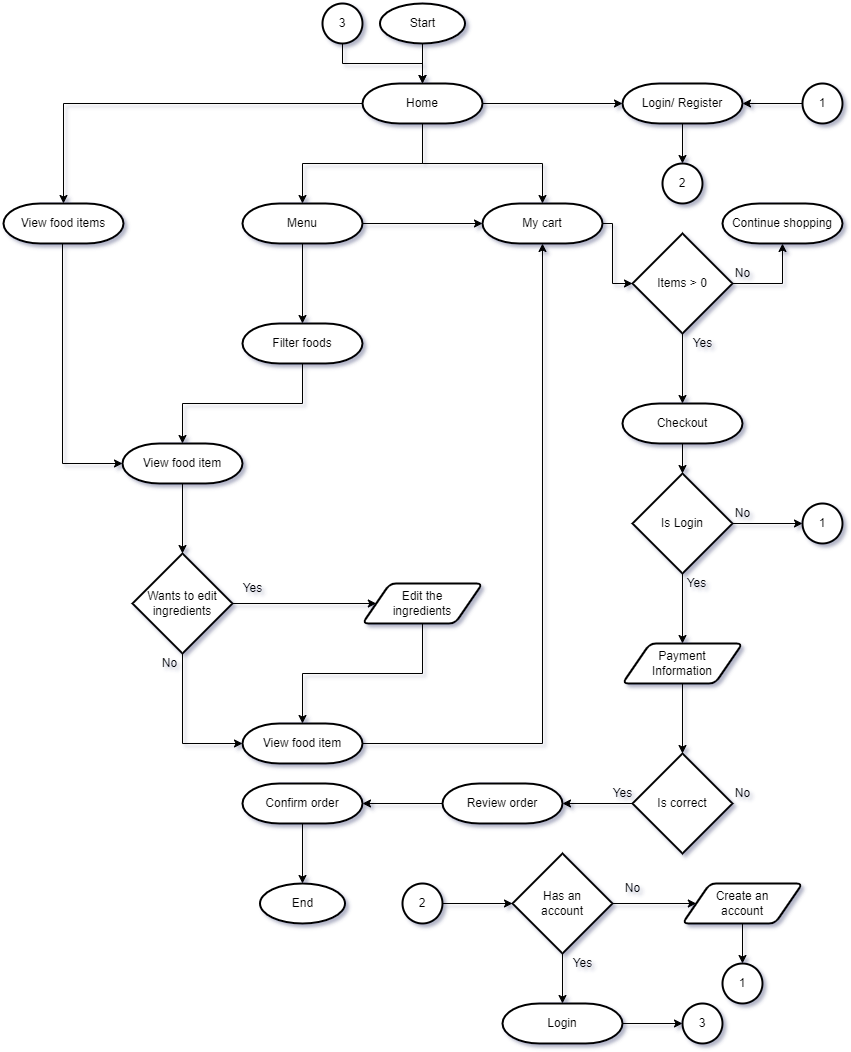

The diagram above was exported from draw.io. Its source (the exported page's mxGraphModel, read from the mxfile embedded in the PNG):
<mxGraphModel dx="1422" dy="857" grid="1" gridSize="10" guides="1" tooltips="1" connect="1" arrows="1" fold="1" page="1" pageScale="1" pageWidth="850" pageHeight="1100" math="0" shadow="0">
  <root>
    <mxCell id="0" />
    <mxCell id="1" parent="0" />
    <mxCell id="1KLBCDEz42hQfMSswVzJ-5" style="edgeStyle=orthogonalEdgeStyle;rounded=0;orthogonalLoop=1;jettySize=auto;html=1;" parent="1" source="1KLBCDEz42hQfMSswVzJ-3" target="1KLBCDEz42hQfMSswVzJ-4" edge="1">
      <mxGeometry relative="1" as="geometry" />
    </mxCell>
    <mxCell id="1KLBCDEz42hQfMSswVzJ-8" style="edgeStyle=orthogonalEdgeStyle;rounded=0;orthogonalLoop=1;jettySize=auto;html=1;" parent="1" source="1KLBCDEz42hQfMSswVzJ-3" target="1KLBCDEz42hQfMSswVzJ-6" edge="1">
      <mxGeometry relative="1" as="geometry" />
    </mxCell>
    <mxCell id="1KLBCDEz42hQfMSswVzJ-29" style="edgeStyle=orthogonalEdgeStyle;rounded=0;orthogonalLoop=1;jettySize=auto;html=1;" parent="1" source="1KLBCDEz42hQfMSswVzJ-3" target="1KLBCDEz42hQfMSswVzJ-26" edge="1">
      <mxGeometry relative="1" as="geometry" />
    </mxCell>
    <mxCell id="1KLBCDEz42hQfMSswVzJ-40" style="edgeStyle=orthogonalEdgeStyle;rounded=0;orthogonalLoop=1;jettySize=auto;html=1;" parent="1" source="1KLBCDEz42hQfMSswVzJ-3" target="1KLBCDEz42hQfMSswVzJ-39" edge="1">
      <mxGeometry relative="1" as="geometry" />
    </mxCell>
    <mxCell id="1KLBCDEz42hQfMSswVzJ-3" value="Home" style="strokeWidth=2;html=1;shape=mxgraph.flowchart.terminator;whiteSpace=wrap;" parent="1" vertex="1">
      <mxGeometry x="360" y="120" width="120" height="40" as="geometry" />
    </mxCell>
    <mxCell id="1KLBCDEz42hQfMSswVzJ-13" style="edgeStyle=orthogonalEdgeStyle;rounded=0;orthogonalLoop=1;jettySize=auto;html=1;" parent="1" source="1KLBCDEz42hQfMSswVzJ-4" target="1KLBCDEz42hQfMSswVzJ-10" edge="1">
      <mxGeometry relative="1" as="geometry">
        <Array as="points">
          <mxPoint x="60" y="500" />
        </Array>
      </mxGeometry>
    </mxCell>
    <mxCell id="1KLBCDEz42hQfMSswVzJ-4" value="View food items" style="strokeWidth=2;html=1;shape=mxgraph.flowchart.terminator;whiteSpace=wrap;" parent="1" vertex="1">
      <mxGeometry x="1" y="240" width="120" height="40" as="geometry" />
    </mxCell>
    <mxCell id="1KLBCDEz42hQfMSswVzJ-9" style="edgeStyle=orthogonalEdgeStyle;rounded=0;orthogonalLoop=1;jettySize=auto;html=1;" parent="1" source="1KLBCDEz42hQfMSswVzJ-6" target="1KLBCDEz42hQfMSswVzJ-7" edge="1">
      <mxGeometry relative="1" as="geometry" />
    </mxCell>
    <mxCell id="1KLBCDEz42hQfMSswVzJ-28" style="edgeStyle=orthogonalEdgeStyle;rounded=0;orthogonalLoop=1;jettySize=auto;html=1;" parent="1" source="1KLBCDEz42hQfMSswVzJ-6" target="1KLBCDEz42hQfMSswVzJ-26" edge="1">
      <mxGeometry relative="1" as="geometry" />
    </mxCell>
    <mxCell id="1KLBCDEz42hQfMSswVzJ-6" value="Menu" style="strokeWidth=2;html=1;shape=mxgraph.flowchart.terminator;whiteSpace=wrap;" parent="1" vertex="1">
      <mxGeometry x="240" y="240" width="120" height="40" as="geometry" />
    </mxCell>
    <mxCell id="1KLBCDEz42hQfMSswVzJ-14" style="edgeStyle=orthogonalEdgeStyle;rounded=0;orthogonalLoop=1;jettySize=auto;html=1;" parent="1" source="1KLBCDEz42hQfMSswVzJ-7" target="1KLBCDEz42hQfMSswVzJ-10" edge="1">
      <mxGeometry relative="1" as="geometry" />
    </mxCell>
    <mxCell id="1KLBCDEz42hQfMSswVzJ-7" value="Filter foods" style="strokeWidth=2;html=1;shape=mxgraph.flowchart.terminator;whiteSpace=wrap;" parent="1" vertex="1">
      <mxGeometry x="240" y="360" width="120" height="40" as="geometry" />
    </mxCell>
    <mxCell id="1KLBCDEz42hQfMSswVzJ-19" style="edgeStyle=orthogonalEdgeStyle;rounded=0;orthogonalLoop=1;jettySize=auto;html=1;" parent="1" source="1KLBCDEz42hQfMSswVzJ-10" target="1KLBCDEz42hQfMSswVzJ-15" edge="1">
      <mxGeometry relative="1" as="geometry" />
    </mxCell>
    <mxCell id="1KLBCDEz42hQfMSswVzJ-10" value="View food item" style="strokeWidth=2;html=1;shape=mxgraph.flowchart.terminator;whiteSpace=wrap;" parent="1" vertex="1">
      <mxGeometry x="120" y="480" width="120" height="40" as="geometry" />
    </mxCell>
    <mxCell id="1KLBCDEz42hQfMSswVzJ-17" style="edgeStyle=orthogonalEdgeStyle;rounded=0;orthogonalLoop=1;jettySize=auto;html=1;" parent="1" source="1KLBCDEz42hQfMSswVzJ-15" target="1KLBCDEz42hQfMSswVzJ-16" edge="1">
      <mxGeometry relative="1" as="geometry">
        <Array as="points">
          <mxPoint x="180" y="780" />
        </Array>
      </mxGeometry>
    </mxCell>
    <mxCell id="1KLBCDEz42hQfMSswVzJ-67" style="edgeStyle=orthogonalEdgeStyle;rounded=0;orthogonalLoop=1;jettySize=auto;html=1;" parent="1" source="1KLBCDEz42hQfMSswVzJ-15" target="1KLBCDEz42hQfMSswVzJ-63" edge="1">
      <mxGeometry relative="1" as="geometry" />
    </mxCell>
    <mxCell id="1KLBCDEz42hQfMSswVzJ-15" value="Wants to edit ingredients" style="strokeWidth=2;html=1;shape=mxgraph.flowchart.decision;whiteSpace=wrap;" parent="1" vertex="1">
      <mxGeometry x="130" y="590" width="100" height="100" as="geometry" />
    </mxCell>
    <mxCell id="1KLBCDEz42hQfMSswVzJ-27" style="edgeStyle=orthogonalEdgeStyle;rounded=0;orthogonalLoop=1;jettySize=auto;html=1;" parent="1" source="1KLBCDEz42hQfMSswVzJ-16" target="1KLBCDEz42hQfMSswVzJ-26" edge="1">
      <mxGeometry relative="1" as="geometry" />
    </mxCell>
    <mxCell id="1KLBCDEz42hQfMSswVzJ-16" value="View food item" style="strokeWidth=2;html=1;shape=mxgraph.flowchart.terminator;whiteSpace=wrap;" parent="1" vertex="1">
      <mxGeometry x="240" y="760" width="120" height="40" as="geometry" />
    </mxCell>
    <mxCell id="1KLBCDEz42hQfMSswVzJ-18" value="No" style="text;html=1;align=center;verticalAlign=middle;resizable=0;points=[];autosize=1;strokeColor=none;fillColor=none;" parent="1" vertex="1">
      <mxGeometry x="147" y="685" width="40" height="30" as="geometry" />
    </mxCell>
    <mxCell id="1KLBCDEz42hQfMSswVzJ-22" value="Yes" style="text;html=1;align=center;verticalAlign=middle;resizable=0;points=[];autosize=1;strokeColor=none;fillColor=none;" parent="1" vertex="1">
      <mxGeometry x="230" y="610" width="40" height="30" as="geometry" />
    </mxCell>
    <mxCell id="1KLBCDEz42hQfMSswVzJ-31" style="edgeStyle=orthogonalEdgeStyle;rounded=0;orthogonalLoop=1;jettySize=auto;html=1;" parent="1" source="1KLBCDEz42hQfMSswVzJ-26" target="1KLBCDEz42hQfMSswVzJ-30" edge="1">
      <mxGeometry relative="1" as="geometry">
        <Array as="points">
          <mxPoint x="610" y="260" />
          <mxPoint x="610" y="320" />
        </Array>
      </mxGeometry>
    </mxCell>
    <mxCell id="1KLBCDEz42hQfMSswVzJ-26" value="My cart" style="strokeWidth=2;html=1;shape=mxgraph.flowchart.terminator;whiteSpace=wrap;" parent="1" vertex="1">
      <mxGeometry x="480" y="240" width="120" height="40" as="geometry" />
    </mxCell>
    <mxCell id="1KLBCDEz42hQfMSswVzJ-33" style="edgeStyle=orthogonalEdgeStyle;rounded=0;orthogonalLoop=1;jettySize=auto;html=1;" parent="1" source="1KLBCDEz42hQfMSswVzJ-30" target="1KLBCDEz42hQfMSswVzJ-32" edge="1">
      <mxGeometry relative="1" as="geometry">
        <Array as="points">
          <mxPoint x="780" y="320" />
        </Array>
      </mxGeometry>
    </mxCell>
    <mxCell id="1KLBCDEz42hQfMSswVzJ-36" style="edgeStyle=orthogonalEdgeStyle;rounded=0;orthogonalLoop=1;jettySize=auto;html=1;" parent="1" source="1KLBCDEz42hQfMSswVzJ-30" target="1KLBCDEz42hQfMSswVzJ-35" edge="1">
      <mxGeometry relative="1" as="geometry" />
    </mxCell>
    <mxCell id="1KLBCDEz42hQfMSswVzJ-30" value="Items &amp;gt; 0" style="strokeWidth=2;html=1;shape=mxgraph.flowchart.decision;whiteSpace=wrap;" parent="1" vertex="1">
      <mxGeometry x="630" y="270" width="100" height="100" as="geometry" />
    </mxCell>
    <mxCell id="1KLBCDEz42hQfMSswVzJ-32" value="Continue shopping" style="strokeWidth=2;html=1;shape=mxgraph.flowchart.terminator;whiteSpace=wrap;" parent="1" vertex="1">
      <mxGeometry x="720" y="240" width="120" height="40" as="geometry" />
    </mxCell>
    <mxCell id="1KLBCDEz42hQfMSswVzJ-34" value="No" style="text;html=1;align=center;verticalAlign=middle;resizable=0;points=[];autosize=1;strokeColor=none;fillColor=none;" parent="1" vertex="1">
      <mxGeometry x="720" y="295" width="40" height="30" as="geometry" />
    </mxCell>
    <mxCell id="1KLBCDEz42hQfMSswVzJ-43" style="edgeStyle=orthogonalEdgeStyle;rounded=0;orthogonalLoop=1;jettySize=auto;html=1;" parent="1" source="1KLBCDEz42hQfMSswVzJ-35" target="1KLBCDEz42hQfMSswVzJ-38" edge="1">
      <mxGeometry relative="1" as="geometry" />
    </mxCell>
    <mxCell id="1KLBCDEz42hQfMSswVzJ-35" value="Checkout" style="strokeWidth=2;html=1;shape=mxgraph.flowchart.terminator;whiteSpace=wrap;" parent="1" vertex="1">
      <mxGeometry x="620" y="440" width="120" height="40" as="geometry" />
    </mxCell>
    <mxCell id="1KLBCDEz42hQfMSswVzJ-37" value="Yes" style="text;html=1;align=center;verticalAlign=middle;resizable=0;points=[];autosize=1;strokeColor=none;fillColor=none;" parent="1" vertex="1">
      <mxGeometry x="680" y="365" width="40" height="30" as="geometry" />
    </mxCell>
    <mxCell id="1KLBCDEz42hQfMSswVzJ-45" style="edgeStyle=orthogonalEdgeStyle;rounded=0;orthogonalLoop=1;jettySize=auto;html=1;" parent="1" source="1KLBCDEz42hQfMSswVzJ-38" target="1KLBCDEz42hQfMSswVzJ-44" edge="1">
      <mxGeometry relative="1" as="geometry" />
    </mxCell>
    <mxCell id="1KLBCDEz42hQfMSswVzJ-65" style="edgeStyle=orthogonalEdgeStyle;rounded=0;orthogonalLoop=1;jettySize=auto;html=1;" parent="1" source="1KLBCDEz42hQfMSswVzJ-38" target="1KLBCDEz42hQfMSswVzJ-64" edge="1">
      <mxGeometry relative="1" as="geometry" />
    </mxCell>
    <mxCell id="1KLBCDEz42hQfMSswVzJ-38" value="Is Login" style="strokeWidth=2;html=1;shape=mxgraph.flowchart.decision;whiteSpace=wrap;" parent="1" vertex="1">
      <mxGeometry x="630" y="510" width="100" height="100" as="geometry" />
    </mxCell>
    <mxCell id="1KLBCDEz42hQfMSswVzJ-74" style="edgeStyle=orthogonalEdgeStyle;rounded=0;orthogonalLoop=1;jettySize=auto;html=1;" parent="1" source="1KLBCDEz42hQfMSswVzJ-39" target="1KLBCDEz42hQfMSswVzJ-73" edge="1">
      <mxGeometry relative="1" as="geometry" />
    </mxCell>
    <mxCell id="1KLBCDEz42hQfMSswVzJ-39" value="Login/ Register" style="strokeWidth=2;html=1;shape=mxgraph.flowchart.terminator;whiteSpace=wrap;" parent="1" vertex="1">
      <mxGeometry x="620" y="120" width="120" height="40" as="geometry" />
    </mxCell>
    <mxCell id="1KLBCDEz42hQfMSswVzJ-42" style="edgeStyle=orthogonalEdgeStyle;rounded=0;orthogonalLoop=1;jettySize=auto;html=1;" parent="1" source="1KLBCDEz42hQfMSswVzJ-41" target="1KLBCDEz42hQfMSswVzJ-39" edge="1">
      <mxGeometry relative="1" as="geometry" />
    </mxCell>
    <mxCell id="1KLBCDEz42hQfMSswVzJ-41" value="1" style="strokeWidth=2;html=1;shape=mxgraph.flowchart.start_2;whiteSpace=wrap;" parent="1" vertex="1">
      <mxGeometry x="800" y="120" width="40" height="40" as="geometry" />
    </mxCell>
    <mxCell id="1KLBCDEz42hQfMSswVzJ-44" value="1" style="strokeWidth=2;html=1;shape=mxgraph.flowchart.start_2;whiteSpace=wrap;" parent="1" vertex="1">
      <mxGeometry x="800" y="540" width="40" height="40" as="geometry" />
    </mxCell>
    <mxCell id="1KLBCDEz42hQfMSswVzJ-46" value="No" style="text;html=1;align=center;verticalAlign=middle;resizable=0;points=[];autosize=1;strokeColor=none;fillColor=none;" parent="1" vertex="1">
      <mxGeometry x="720" y="535" width="40" height="30" as="geometry" />
    </mxCell>
    <mxCell id="1KLBCDEz42hQfMSswVzJ-51" value="Yes" style="text;html=1;align=center;verticalAlign=middle;resizable=0;points=[];autosize=1;strokeColor=none;fillColor=none;" parent="1" vertex="1">
      <mxGeometry x="674" y="605" width="40" height="30" as="geometry" />
    </mxCell>
    <mxCell id="1KLBCDEz42hQfMSswVzJ-58" style="edgeStyle=orthogonalEdgeStyle;rounded=0;orthogonalLoop=1;jettySize=auto;html=1;" parent="1" source="1KLBCDEz42hQfMSswVzJ-52" target="1KLBCDEz42hQfMSswVzJ-57" edge="1">
      <mxGeometry relative="1" as="geometry" />
    </mxCell>
    <mxCell id="1KLBCDEz42hQfMSswVzJ-52" value="Is correct" style="strokeWidth=2;html=1;shape=mxgraph.flowchart.decision;whiteSpace=wrap;" parent="1" vertex="1">
      <mxGeometry x="630" y="790" width="100" height="100" as="geometry" />
    </mxCell>
    <mxCell id="1KLBCDEz42hQfMSswVzJ-56" value="No" style="text;html=1;align=center;verticalAlign=middle;resizable=0;points=[];autosize=1;strokeColor=none;fillColor=none;" parent="1" vertex="1">
      <mxGeometry x="720" y="815" width="40" height="30" as="geometry" />
    </mxCell>
    <mxCell id="1KLBCDEz42hQfMSswVzJ-61" style="edgeStyle=orthogonalEdgeStyle;rounded=0;orthogonalLoop=1;jettySize=auto;html=1;" parent="1" source="1KLBCDEz42hQfMSswVzJ-57" target="1KLBCDEz42hQfMSswVzJ-60" edge="1">
      <mxGeometry relative="1" as="geometry" />
    </mxCell>
    <mxCell id="1KLBCDEz42hQfMSswVzJ-57" value="Review order" style="strokeWidth=2;html=1;shape=mxgraph.flowchart.terminator;whiteSpace=wrap;" parent="1" vertex="1">
      <mxGeometry x="440" y="820" width="120" height="40" as="geometry" />
    </mxCell>
    <mxCell id="1KLBCDEz42hQfMSswVzJ-59" value="Yes" style="text;html=1;align=center;verticalAlign=middle;resizable=0;points=[];autosize=1;strokeColor=none;fillColor=none;" parent="1" vertex="1">
      <mxGeometry x="600" y="815" width="40" height="30" as="geometry" />
    </mxCell>
    <mxCell id="1KLBCDEz42hQfMSswVzJ-72" style="edgeStyle=orthogonalEdgeStyle;rounded=0;orthogonalLoop=1;jettySize=auto;html=1;" parent="1" source="1KLBCDEz42hQfMSswVzJ-60" target="1KLBCDEz42hQfMSswVzJ-71" edge="1">
      <mxGeometry relative="1" as="geometry" />
    </mxCell>
    <mxCell id="1KLBCDEz42hQfMSswVzJ-60" value="Confirm order" style="strokeWidth=2;html=1;shape=mxgraph.flowchart.terminator;whiteSpace=wrap;" parent="1" vertex="1">
      <mxGeometry x="240" y="820" width="120" height="40" as="geometry" />
    </mxCell>
    <mxCell id="1KLBCDEz42hQfMSswVzJ-68" style="edgeStyle=orthogonalEdgeStyle;rounded=0;orthogonalLoop=1;jettySize=auto;html=1;entryX=0.5;entryY=0;entryDx=0;entryDy=0;entryPerimeter=0;" parent="1" source="1KLBCDEz42hQfMSswVzJ-63" target="1KLBCDEz42hQfMSswVzJ-16" edge="1">
      <mxGeometry relative="1" as="geometry" />
    </mxCell>
    <mxCell id="1KLBCDEz42hQfMSswVzJ-63" value="Edit the&lt;br&gt;ingredients" style="shape=parallelogram;html=1;strokeWidth=2;perimeter=parallelogramPerimeter;whiteSpace=wrap;rounded=1;arcSize=12;size=0.23;" parent="1" vertex="1">
      <mxGeometry x="360" y="620" width="120" height="40" as="geometry" />
    </mxCell>
    <mxCell id="1KLBCDEz42hQfMSswVzJ-66" style="edgeStyle=orthogonalEdgeStyle;rounded=0;orthogonalLoop=1;jettySize=auto;html=1;" parent="1" source="1KLBCDEz42hQfMSswVzJ-64" target="1KLBCDEz42hQfMSswVzJ-52" edge="1">
      <mxGeometry relative="1" as="geometry" />
    </mxCell>
    <mxCell id="1KLBCDEz42hQfMSswVzJ-64" value="Payment&lt;br&gt;Information" style="shape=parallelogram;html=1;strokeWidth=2;perimeter=parallelogramPerimeter;whiteSpace=wrap;rounded=1;arcSize=12;size=0.23;" parent="1" vertex="1">
      <mxGeometry x="620" y="680" width="120" height="40" as="geometry" />
    </mxCell>
    <mxCell id="1KLBCDEz42hQfMSswVzJ-70" style="edgeStyle=orthogonalEdgeStyle;rounded=0;orthogonalLoop=1;jettySize=auto;html=1;" parent="1" source="1KLBCDEz42hQfMSswVzJ-69" target="1KLBCDEz42hQfMSswVzJ-3" edge="1">
      <mxGeometry relative="1" as="geometry" />
    </mxCell>
    <mxCell id="1KLBCDEz42hQfMSswVzJ-69" value="Start" style="strokeWidth=2;html=1;shape=mxgraph.flowchart.start_1;whiteSpace=wrap;" parent="1" vertex="1">
      <mxGeometry x="377.5" y="40" width="85" height="40" as="geometry" />
    </mxCell>
    <mxCell id="1KLBCDEz42hQfMSswVzJ-71" value="End" style="strokeWidth=2;html=1;shape=mxgraph.flowchart.start_1;whiteSpace=wrap;" parent="1" vertex="1">
      <mxGeometry x="257.5" y="920" width="85" height="40" as="geometry" />
    </mxCell>
    <mxCell id="1KLBCDEz42hQfMSswVzJ-73" value="2" style="strokeWidth=2;html=1;shape=mxgraph.flowchart.start_2;whiteSpace=wrap;" parent="1" vertex="1">
      <mxGeometry x="660" y="200" width="40" height="40" as="geometry" />
    </mxCell>
    <mxCell id="1KLBCDEz42hQfMSswVzJ-77" style="edgeStyle=orthogonalEdgeStyle;rounded=0;orthogonalLoop=1;jettySize=auto;html=1;" parent="1" source="1KLBCDEz42hQfMSswVzJ-75" target="1KLBCDEz42hQfMSswVzJ-76" edge="1">
      <mxGeometry relative="1" as="geometry" />
    </mxCell>
    <mxCell id="1KLBCDEz42hQfMSswVzJ-75" value="2" style="strokeWidth=2;html=1;shape=mxgraph.flowchart.start_2;whiteSpace=wrap;" parent="1" vertex="1">
      <mxGeometry x="400" y="920" width="40" height="40" as="geometry" />
    </mxCell>
    <mxCell id="1KLBCDEz42hQfMSswVzJ-79" style="edgeStyle=orthogonalEdgeStyle;rounded=0;orthogonalLoop=1;jettySize=auto;html=1;" parent="1" source="1KLBCDEz42hQfMSswVzJ-76" target="1KLBCDEz42hQfMSswVzJ-78" edge="1">
      <mxGeometry relative="1" as="geometry" />
    </mxCell>
    <mxCell id="1KLBCDEz42hQfMSswVzJ-84" style="edgeStyle=orthogonalEdgeStyle;rounded=0;orthogonalLoop=1;jettySize=auto;html=1;" parent="1" source="1KLBCDEz42hQfMSswVzJ-76" target="1KLBCDEz42hQfMSswVzJ-83" edge="1">
      <mxGeometry relative="1" as="geometry" />
    </mxCell>
    <mxCell id="1KLBCDEz42hQfMSswVzJ-76" value="Has an&lt;br&gt;account" style="strokeWidth=2;html=1;shape=mxgraph.flowchart.decision;whiteSpace=wrap;" parent="1" vertex="1">
      <mxGeometry x="510" y="890" width="100" height="100" as="geometry" />
    </mxCell>
    <mxCell id="1KLBCDEz42hQfMSswVzJ-82" style="edgeStyle=orthogonalEdgeStyle;rounded=0;orthogonalLoop=1;jettySize=auto;html=1;" parent="1" source="1KLBCDEz42hQfMSswVzJ-78" target="1KLBCDEz42hQfMSswVzJ-81" edge="1">
      <mxGeometry relative="1" as="geometry" />
    </mxCell>
    <mxCell id="1KLBCDEz42hQfMSswVzJ-78" value="Create an&lt;br&gt;account" style="shape=parallelogram;html=1;strokeWidth=2;perimeter=parallelogramPerimeter;whiteSpace=wrap;rounded=1;arcSize=12;size=0.23;" parent="1" vertex="1">
      <mxGeometry x="680" y="920" width="120" height="40" as="geometry" />
    </mxCell>
    <mxCell id="1KLBCDEz42hQfMSswVzJ-80" value="No" style="text;html=1;align=center;verticalAlign=middle;resizable=0;points=[];autosize=1;strokeColor=none;fillColor=none;" parent="1" vertex="1">
      <mxGeometry x="610" y="910" width="40" height="30" as="geometry" />
    </mxCell>
    <mxCell id="1KLBCDEz42hQfMSswVzJ-81" value="1" style="strokeWidth=2;html=1;shape=mxgraph.flowchart.start_2;whiteSpace=wrap;" parent="1" vertex="1">
      <mxGeometry x="720" y="1000" width="40" height="40" as="geometry" />
    </mxCell>
    <mxCell id="1KLBCDEz42hQfMSswVzJ-86" style="edgeStyle=orthogonalEdgeStyle;rounded=0;orthogonalLoop=1;jettySize=auto;html=1;" parent="1" source="1KLBCDEz42hQfMSswVzJ-83" target="1KLBCDEz42hQfMSswVzJ-85" edge="1">
      <mxGeometry relative="1" as="geometry" />
    </mxCell>
    <mxCell id="1KLBCDEz42hQfMSswVzJ-83" value="Login" style="strokeWidth=2;html=1;shape=mxgraph.flowchart.terminator;whiteSpace=wrap;" parent="1" vertex="1">
      <mxGeometry x="500" y="1040" width="120" height="40" as="geometry" />
    </mxCell>
    <mxCell id="1KLBCDEz42hQfMSswVzJ-85" value="3" style="strokeWidth=2;html=1;shape=mxgraph.flowchart.start_2;whiteSpace=wrap;" parent="1" vertex="1">
      <mxGeometry x="680" y="1040" width="40" height="40" as="geometry" />
    </mxCell>
    <mxCell id="1KLBCDEz42hQfMSswVzJ-88" style="edgeStyle=orthogonalEdgeStyle;rounded=0;orthogonalLoop=1;jettySize=auto;html=1;" parent="1" source="1KLBCDEz42hQfMSswVzJ-87" target="1KLBCDEz42hQfMSswVzJ-3" edge="1">
      <mxGeometry relative="1" as="geometry" />
    </mxCell>
    <mxCell id="1KLBCDEz42hQfMSswVzJ-87" value="3" style="strokeWidth=2;html=1;shape=mxgraph.flowchart.start_2;whiteSpace=wrap;" parent="1" vertex="1">
      <mxGeometry x="320" y="40" width="40" height="40" as="geometry" />
    </mxCell>
    <mxCell id="1KLBCDEz42hQfMSswVzJ-89" value="Yes" style="text;html=1;align=center;verticalAlign=middle;resizable=0;points=[];autosize=1;strokeColor=none;fillColor=none;" parent="1" vertex="1">
      <mxGeometry x="560" y="985" width="40" height="30" as="geometry" />
    </mxCell>
  </root>
</mxGraphModel>